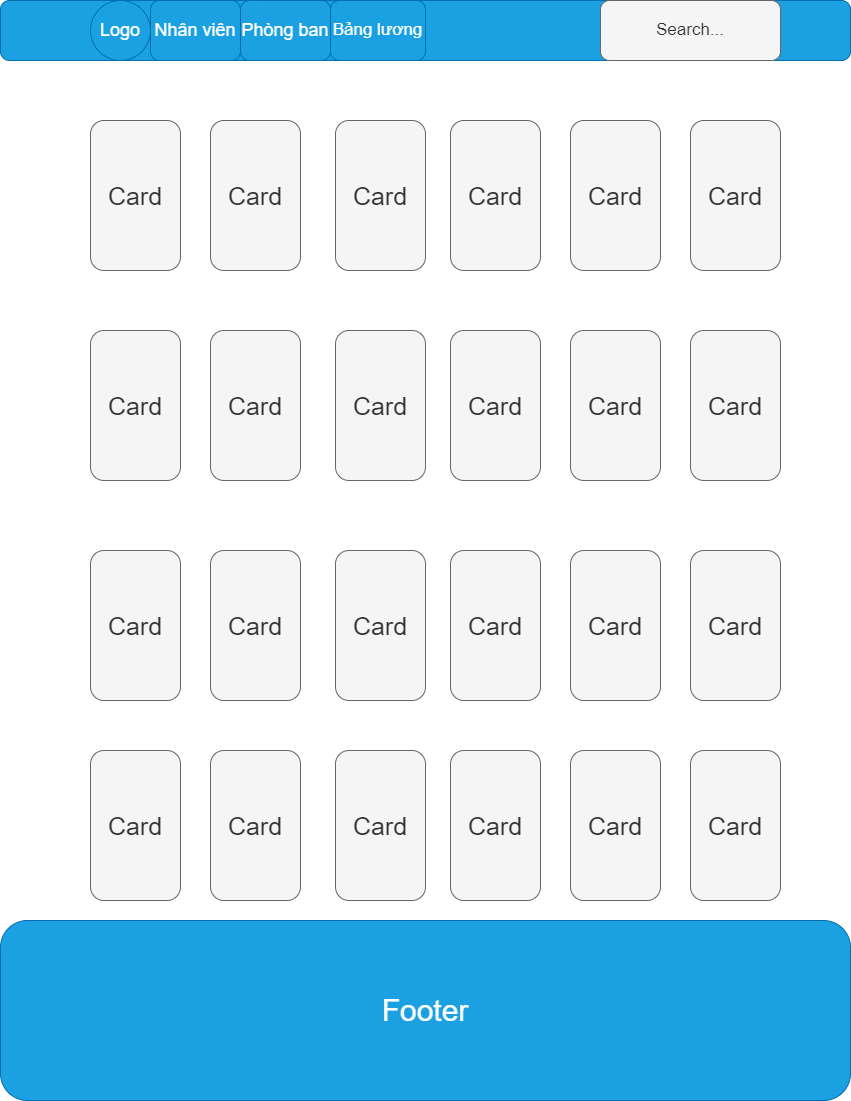

The diagram above was exported from draw.io. Its source (the exported page's mxGraphModel, read from the mxfile embedded in the PNG):
<mxGraphModel dx="1560" dy="1150" grid="1" gridSize="30" guides="1" tooltips="1" connect="1" arrows="1" fold="1" page="1" pageScale="1" pageWidth="850" pageHeight="1100" math="0" shadow="0">
  <root>
    <mxCell id="0" />
    <mxCell id="1" parent="0" />
    <mxCell id="61" value="" style="rounded=1;whiteSpace=wrap;html=1;labelBackgroundColor=#66FFFF;fillColor=#1ba1e2;fontColor=#ffffff;strokeColor=#006EAF;" parent="1" vertex="1">
      <mxGeometry width="850" height="60" as="geometry" />
    </mxCell>
    <mxCell id="62" value="Footer" style="rounded=1;whiteSpace=wrap;html=1;fontSize=30;fillColor=#1ba1e2;fontColor=#ffffff;strokeColor=#006EAF;" parent="1" vertex="1">
      <mxGeometry y="920" width="850" height="180" as="geometry" />
    </mxCell>
    <mxCell id="156" value="Card" style="rounded=1;whiteSpace=wrap;html=1;fontSize=25;labelBackgroundColor=none;fillColor=#f5f5f5;fontColor=#333333;strokeColor=#666666;" parent="1" vertex="1">
      <mxGeometry x="90" y="120" width="90" height="150" as="geometry" />
    </mxCell>
    <mxCell id="157" value="Card" style="rounded=1;whiteSpace=wrap;html=1;fontSize=25;fillColor=#f5f5f5;fontColor=#333333;strokeColor=#666666;" parent="1" vertex="1">
      <mxGeometry x="210" y="120" width="90" height="150" as="geometry" />
    </mxCell>
    <mxCell id="158" value="Card" style="rounded=1;whiteSpace=wrap;html=1;fontSize=25;fillColor=#f5f5f5;fontColor=#333333;strokeColor=#666666;" parent="1" vertex="1">
      <mxGeometry x="335" y="120" width="90" height="150" as="geometry" />
    </mxCell>
    <mxCell id="159" value="Card" style="rounded=1;whiteSpace=wrap;html=1;fontSize=25;fillColor=#f5f5f5;fontColor=#333333;strokeColor=#666666;" parent="1" vertex="1">
      <mxGeometry x="450" y="120" width="90" height="150" as="geometry" />
    </mxCell>
    <mxCell id="160" value="Card" style="rounded=1;whiteSpace=wrap;html=1;fontSize=25;fillColor=#f5f5f5;fontColor=#333333;strokeColor=#666666;" parent="1" vertex="1">
      <mxGeometry x="570" y="120" width="90" height="150" as="geometry" />
    </mxCell>
    <mxCell id="161" value="Card" style="rounded=1;whiteSpace=wrap;html=1;fontSize=25;fillColor=#f5f5f5;fontColor=#333333;strokeColor=#666666;" parent="1" vertex="1">
      <mxGeometry x="690" y="120" width="90" height="150" as="geometry" />
    </mxCell>
    <mxCell id="162" value="Card" style="rounded=1;whiteSpace=wrap;html=1;fontSize=25;fillColor=#f5f5f5;fontColor=#333333;strokeColor=#666666;" parent="1" vertex="1">
      <mxGeometry x="90" y="330" width="90" height="150" as="geometry" />
    </mxCell>
    <mxCell id="163" value="Card" style="rounded=1;whiteSpace=wrap;html=1;fontSize=25;fillColor=#f5f5f5;fontColor=#333333;strokeColor=#666666;" parent="1" vertex="1">
      <mxGeometry x="210" y="330" width="90" height="150" as="geometry" />
    </mxCell>
    <mxCell id="164" value="Card" style="rounded=1;whiteSpace=wrap;html=1;fontSize=25;fillColor=#f5f5f5;fontColor=#333333;strokeColor=#666666;" parent="1" vertex="1">
      <mxGeometry x="335" y="330" width="90" height="150" as="geometry" />
    </mxCell>
    <mxCell id="165" value="Card" style="rounded=1;whiteSpace=wrap;html=1;fontSize=25;fillColor=#f5f5f5;fontColor=#333333;strokeColor=#666666;" parent="1" vertex="1">
      <mxGeometry x="450" y="330" width="90" height="150" as="geometry" />
    </mxCell>
    <mxCell id="166" value="Card" style="rounded=1;whiteSpace=wrap;html=1;fontSize=25;fillColor=#f5f5f5;fontColor=#333333;strokeColor=#666666;" parent="1" vertex="1">
      <mxGeometry x="570" y="330" width="90" height="150" as="geometry" />
    </mxCell>
    <mxCell id="167" value="Card" style="rounded=1;whiteSpace=wrap;html=1;fontSize=25;fillColor=#f5f5f5;fontColor=#333333;strokeColor=#666666;" parent="1" vertex="1">
      <mxGeometry x="690" y="330" width="90" height="150" as="geometry" />
    </mxCell>
    <mxCell id="168" value="Card" style="rounded=1;whiteSpace=wrap;html=1;fontSize=25;fillColor=#f5f5f5;fontColor=#333333;strokeColor=#666666;" parent="1" vertex="1">
      <mxGeometry x="90" y="550" width="90" height="150" as="geometry" />
    </mxCell>
    <mxCell id="169" value="Card" style="rounded=1;whiteSpace=wrap;html=1;fontSize=25;fillColor=#f5f5f5;fontColor=#333333;strokeColor=#666666;" parent="1" vertex="1">
      <mxGeometry x="210" y="550" width="90" height="150" as="geometry" />
    </mxCell>
    <mxCell id="170" value="Card" style="rounded=1;whiteSpace=wrap;html=1;fontSize=25;fillColor=#f5f5f5;fontColor=#333333;strokeColor=#666666;" parent="1" vertex="1">
      <mxGeometry x="335" y="550" width="90" height="150" as="geometry" />
    </mxCell>
    <mxCell id="171" value="Card" style="rounded=1;whiteSpace=wrap;html=1;fontSize=25;fillColor=#f5f5f5;fontColor=#333333;strokeColor=#666666;" parent="1" vertex="1">
      <mxGeometry x="450" y="550" width="90" height="150" as="geometry" />
    </mxCell>
    <mxCell id="172" value="Card" style="rounded=1;whiteSpace=wrap;html=1;fontSize=25;fillColor=#f5f5f5;fontColor=#333333;strokeColor=#666666;" parent="1" vertex="1">
      <mxGeometry x="570" y="550" width="90" height="150" as="geometry" />
    </mxCell>
    <mxCell id="173" value="Card" style="rounded=1;whiteSpace=wrap;html=1;fontSize=25;fillColor=#f5f5f5;fontColor=#333333;strokeColor=#666666;" parent="1" vertex="1">
      <mxGeometry x="690" y="550" width="90" height="150" as="geometry" />
    </mxCell>
    <mxCell id="174" value="Card" style="rounded=1;whiteSpace=wrap;html=1;fontSize=25;fillColor=#f5f5f5;fontColor=#333333;strokeColor=#666666;" parent="1" vertex="1">
      <mxGeometry x="90" y="750" width="90" height="150" as="geometry" />
    </mxCell>
    <mxCell id="175" value="Card" style="rounded=1;whiteSpace=wrap;html=1;fontSize=25;fillColor=#f5f5f5;fontColor=#333333;strokeColor=#666666;" parent="1" vertex="1">
      <mxGeometry x="210" y="750" width="90" height="150" as="geometry" />
    </mxCell>
    <mxCell id="176" value="Card" style="rounded=1;whiteSpace=wrap;html=1;fontSize=25;fillColor=#f5f5f5;fontColor=#333333;strokeColor=#666666;" parent="1" vertex="1">
      <mxGeometry x="335" y="750" width="90" height="150" as="geometry" />
    </mxCell>
    <mxCell id="177" value="Card" style="rounded=1;whiteSpace=wrap;html=1;fontSize=25;fillColor=#f5f5f5;fontColor=#333333;strokeColor=#666666;" parent="1" vertex="1">
      <mxGeometry x="450" y="750" width="90" height="150" as="geometry" />
    </mxCell>
    <mxCell id="178" value="Card" style="rounded=1;whiteSpace=wrap;html=1;fontSize=25;fillColor=#f5f5f5;fontColor=#333333;strokeColor=#666666;" parent="1" vertex="1">
      <mxGeometry x="570" y="750" width="90" height="150" as="geometry" />
    </mxCell>
    <mxCell id="179" value="Card" style="rounded=1;whiteSpace=wrap;html=1;fontSize=25;fillColor=#f5f5f5;fontColor=#333333;strokeColor=#666666;" parent="1" vertex="1">
      <mxGeometry x="690" y="750" width="90" height="150" as="geometry" />
    </mxCell>
    <mxCell id="180" value="Logo" style="ellipse;whiteSpace=wrap;html=1;aspect=fixed;fontSize=18;fillColor=#1ba1e2;fontColor=#ffffff;strokeColor=#006EAF;" parent="1" vertex="1">
      <mxGeometry x="90" width="60" height="60" as="geometry" />
    </mxCell>
    <mxCell id="181" value="Nhân viên" style="rounded=1;whiteSpace=wrap;html=1;fontSize=18;fillColor=#1ba1e2;fontColor=#ffffff;strokeColor=#006EAF;" parent="1" vertex="1">
      <mxGeometry x="150" width="90" height="60" as="geometry" />
    </mxCell>
    <mxCell id="184" value="" style="edgeStyle=none;html=1;fontSize=25;" parent="1" source="182" target="181" edge="1">
      <mxGeometry relative="1" as="geometry" />
    </mxCell>
    <mxCell id="182" value="Phòng ban" style="rounded=1;whiteSpace=wrap;html=1;fontSize=18;fillColor=#1ba1e2;fontColor=#ffffff;strokeColor=#006EAF;" parent="1" vertex="1">
      <mxGeometry x="240" width="90" height="60" as="geometry" />
    </mxCell>
    <mxCell id="183" value="Bảng lương" style="rounded=1;whiteSpace=wrap;html=1;fontSize=17;fillColor=#1ba1e2;fontColor=#ffffff;strokeColor=#006EAF;" parent="1" vertex="1">
      <mxGeometry x="330" width="95" height="60" as="geometry" />
    </mxCell>
    <mxCell id="185" value="Search..." style="rounded=1;whiteSpace=wrap;html=1;fontSize=17;fillColor=#f5f5f5;strokeColor=#666666;fontColor=#333333;" parent="1" vertex="1">
      <mxGeometry x="600" width="180" height="60" as="geometry" />
    </mxCell>
  </root>
</mxGraphModel>